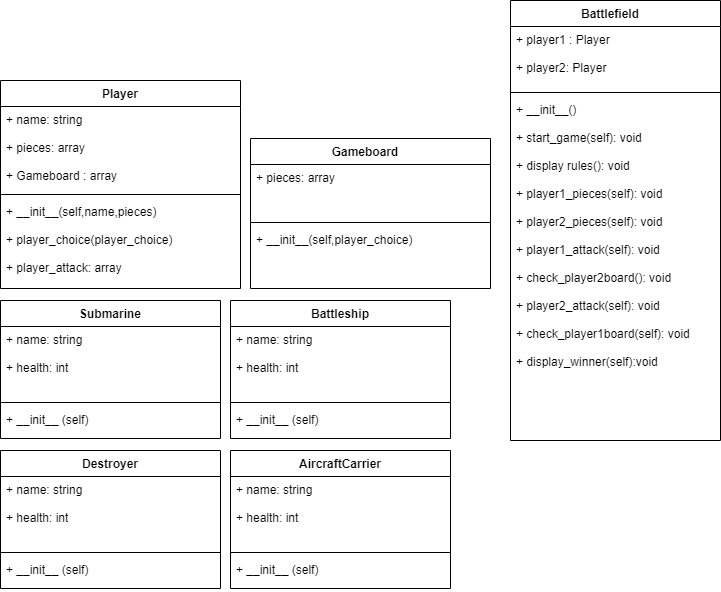

The diagram above was exported from draw.io. Its source (the exported page's mxGraphModel, read from the mxfile embedded in the PNG):
<mxGraphModel dx="811" dy="717" grid="1" gridSize="10" guides="1" tooltips="1" connect="1" arrows="1" fold="1" page="1" pageScale="1" pageWidth="850" pageHeight="1100" math="0" shadow="0">
  <root>
    <mxCell id="0" />
    <mxCell id="1" parent="0" />
    <mxCell id="3" value="Battlefield   &#10;&#10;" style="swimlane;fontStyle=1;align=center;verticalAlign=top;childLayout=stackLayout;horizontal=1;startSize=26;horizontalStack=0;resizeParent=1;resizeParentMax=0;resizeLast=0;collapsible=1;marginBottom=0;" vertex="1" parent="1">
      <mxGeometry x="540" y="80" width="210" height="440" as="geometry" />
    </mxCell>
    <mxCell id="4" value="+ player1 : Player&#10;&#10;+ player2: Player&#10;" style="text;strokeColor=none;fillColor=none;align=left;verticalAlign=top;spacingLeft=4;spacingRight=4;overflow=hidden;rotatable=0;points=[[0,0.5],[1,0.5]];portConstraint=eastwest;" vertex="1" parent="3">
      <mxGeometry y="26" width="210" height="62" as="geometry" />
    </mxCell>
    <mxCell id="5" value="" style="line;strokeWidth=1;fillColor=none;align=left;verticalAlign=middle;spacingTop=-1;spacingLeft=3;spacingRight=3;rotatable=0;labelPosition=right;points=[];portConstraint=eastwest;" vertex="1" parent="3">
      <mxGeometry y="88" width="210" height="8" as="geometry" />
    </mxCell>
    <mxCell id="6" value="+ __init__()&#10;&#10;+ start_game(self): void&#10;&#10;+ display rules(): void&#10;&#10;+ player1_pieces(self): void&#10;&#10;+ player2_pieces(self): void&#10;&#10;+ player1_attack(self): void&#10;&#10;+ check_player2board(): void&#10;&#10;+ player2_attack(self): void&#10;&#10;+ check_player1board(self): void&#10;&#10;+ display_winner(self):void&#10;" style="text;strokeColor=none;fillColor=none;align=left;verticalAlign=top;spacingLeft=4;spacingRight=4;overflow=hidden;rotatable=0;points=[[0,0.5],[1,0.5]];portConstraint=eastwest;" vertex="1" parent="3">
      <mxGeometry y="96" width="210" height="344" as="geometry" />
    </mxCell>
    <mxCell id="15" value="Player" style="swimlane;fontStyle=1;align=center;verticalAlign=top;childLayout=stackLayout;horizontal=1;startSize=26;horizontalStack=0;resizeParent=1;resizeParentMax=0;resizeLast=0;collapsible=1;marginBottom=0;" vertex="1" parent="1">
      <mxGeometry x="30" y="160" width="240" height="208" as="geometry" />
    </mxCell>
    <mxCell id="16" value="+ name: string&#10;&#10;+ pieces: array&#10;&#10;+ Gameboard : array     " style="text;strokeColor=none;fillColor=none;align=left;verticalAlign=top;spacingLeft=4;spacingRight=4;overflow=hidden;rotatable=0;points=[[0,0.5],[1,0.5]];portConstraint=eastwest;" vertex="1" parent="15">
      <mxGeometry y="26" width="240" height="84" as="geometry" />
    </mxCell>
    <mxCell id="17" value="" style="line;strokeWidth=1;fillColor=none;align=left;verticalAlign=middle;spacingTop=-1;spacingLeft=3;spacingRight=3;rotatable=0;labelPosition=right;points=[];portConstraint=eastwest;" vertex="1" parent="15">
      <mxGeometry y="110" width="240" height="8" as="geometry" />
    </mxCell>
    <mxCell id="18" value="+ __init__(self,name,pieces)&#10;&#10;+ player_choice(player_choice)&#10;&#10;+ player_attack: array" style="text;strokeColor=none;fillColor=none;align=left;verticalAlign=top;spacingLeft=4;spacingRight=4;overflow=hidden;rotatable=0;points=[[0,0.5],[1,0.5]];portConstraint=eastwest;" vertex="1" parent="15">
      <mxGeometry y="118" width="240" height="90" as="geometry" />
    </mxCell>
    <mxCell id="19" value="Submarine" style="swimlane;fontStyle=1;align=center;verticalAlign=top;childLayout=stackLayout;horizontal=1;startSize=26;horizontalStack=0;resizeParent=1;resizeParentMax=0;resizeLast=0;collapsible=1;marginBottom=0;" vertex="1" parent="1">
      <mxGeometry x="30" y="380" width="220" height="138" as="geometry" />
    </mxCell>
    <mxCell id="20" value="+ name: string&#10;&#10;+ health: int&#10;" style="text;strokeColor=none;fillColor=none;align=left;verticalAlign=top;spacingLeft=4;spacingRight=4;overflow=hidden;rotatable=0;points=[[0,0.5],[1,0.5]];portConstraint=eastwest;" vertex="1" parent="19">
      <mxGeometry y="26" width="220" height="72" as="geometry" />
    </mxCell>
    <mxCell id="21" value="" style="line;strokeWidth=1;fillColor=none;align=left;verticalAlign=middle;spacingTop=-1;spacingLeft=3;spacingRight=3;rotatable=0;labelPosition=right;points=[];portConstraint=eastwest;" vertex="1" parent="19">
      <mxGeometry y="98" width="220" height="8" as="geometry" />
    </mxCell>
    <mxCell id="22" value="+ __init__ (self)" style="text;strokeColor=none;fillColor=none;align=left;verticalAlign=top;spacingLeft=4;spacingRight=4;overflow=hidden;rotatable=0;points=[[0,0.5],[1,0.5]];portConstraint=eastwest;" vertex="1" parent="19">
      <mxGeometry y="106" width="220" height="32" as="geometry" />
    </mxCell>
    <mxCell id="23" value="Destroyer" style="swimlane;fontStyle=1;align=center;verticalAlign=top;childLayout=stackLayout;horizontal=1;startSize=26;horizontalStack=0;resizeParent=1;resizeParentMax=0;resizeLast=0;collapsible=1;marginBottom=0;" vertex="1" parent="1">
      <mxGeometry x="30" y="530" width="220" height="138" as="geometry" />
    </mxCell>
    <mxCell id="24" value="+ name: string&#10;&#10;+ health: int" style="text;strokeColor=none;fillColor=none;align=left;verticalAlign=top;spacingLeft=4;spacingRight=4;overflow=hidden;rotatable=0;points=[[0,0.5],[1,0.5]];portConstraint=eastwest;" vertex="1" parent="23">
      <mxGeometry y="26" width="220" height="72" as="geometry" />
    </mxCell>
    <mxCell id="25" value="" style="line;strokeWidth=1;fillColor=none;align=left;verticalAlign=middle;spacingTop=-1;spacingLeft=3;spacingRight=3;rotatable=0;labelPosition=right;points=[];portConstraint=eastwest;" vertex="1" parent="23">
      <mxGeometry y="98" width="220" height="8" as="geometry" />
    </mxCell>
    <mxCell id="26" value="+ __init__ (self)" style="text;strokeColor=none;fillColor=none;align=left;verticalAlign=top;spacingLeft=4;spacingRight=4;overflow=hidden;rotatable=0;points=[[0,0.5],[1,0.5]];portConstraint=eastwest;" vertex="1" parent="23">
      <mxGeometry y="106" width="220" height="32" as="geometry" />
    </mxCell>
    <mxCell id="27" value="Battleship&#10;" style="swimlane;fontStyle=1;align=center;verticalAlign=top;childLayout=stackLayout;horizontal=1;startSize=26;horizontalStack=0;resizeParent=1;resizeParentMax=0;resizeLast=0;collapsible=1;marginBottom=0;" vertex="1" parent="1">
      <mxGeometry x="260" y="380" width="220" height="138" as="geometry" />
    </mxCell>
    <mxCell id="28" value="+ name: string&#10;&#10;+ health: int" style="text;strokeColor=none;fillColor=none;align=left;verticalAlign=top;spacingLeft=4;spacingRight=4;overflow=hidden;rotatable=0;points=[[0,0.5],[1,0.5]];portConstraint=eastwest;" vertex="1" parent="27">
      <mxGeometry y="26" width="220" height="72" as="geometry" />
    </mxCell>
    <mxCell id="29" value="" style="line;strokeWidth=1;fillColor=none;align=left;verticalAlign=middle;spacingTop=-1;spacingLeft=3;spacingRight=3;rotatable=0;labelPosition=right;points=[];portConstraint=eastwest;" vertex="1" parent="27">
      <mxGeometry y="98" width="220" height="8" as="geometry" />
    </mxCell>
    <mxCell id="30" value="+ __init__ (self)" style="text;strokeColor=none;fillColor=none;align=left;verticalAlign=top;spacingLeft=4;spacingRight=4;overflow=hidden;rotatable=0;points=[[0,0.5],[1,0.5]];portConstraint=eastwest;" vertex="1" parent="27">
      <mxGeometry y="106" width="220" height="32" as="geometry" />
    </mxCell>
    <mxCell id="31" value="AircraftCarrier&#10;&#10;" style="swimlane;fontStyle=1;align=center;verticalAlign=top;childLayout=stackLayout;horizontal=1;startSize=26;horizontalStack=0;resizeParent=1;resizeParentMax=0;resizeLast=0;collapsible=1;marginBottom=0;" vertex="1" parent="1">
      <mxGeometry x="260" y="530" width="220" height="138" as="geometry" />
    </mxCell>
    <mxCell id="32" value="+ name: string&#10;&#10;+ health: int" style="text;strokeColor=none;fillColor=none;align=left;verticalAlign=top;spacingLeft=4;spacingRight=4;overflow=hidden;rotatable=0;points=[[0,0.5],[1,0.5]];portConstraint=eastwest;" vertex="1" parent="31">
      <mxGeometry y="26" width="220" height="72" as="geometry" />
    </mxCell>
    <mxCell id="33" value="" style="line;strokeWidth=1;fillColor=none;align=left;verticalAlign=middle;spacingTop=-1;spacingLeft=3;spacingRight=3;rotatable=0;labelPosition=right;points=[];portConstraint=eastwest;" vertex="1" parent="31">
      <mxGeometry y="98" width="220" height="8" as="geometry" />
    </mxCell>
    <mxCell id="34" value="+ __init__ (self)" style="text;strokeColor=none;fillColor=none;align=left;verticalAlign=top;spacingLeft=4;spacingRight=4;overflow=hidden;rotatable=0;points=[[0,0.5],[1,0.5]];portConstraint=eastwest;" vertex="1" parent="31">
      <mxGeometry y="106" width="220" height="32" as="geometry" />
    </mxCell>
    <mxCell id="35" value="Gameboard   " style="swimlane;fontStyle=1;align=center;verticalAlign=top;childLayout=stackLayout;horizontal=1;startSize=26;horizontalStack=0;resizeParent=1;resizeParentMax=0;resizeLast=0;collapsible=1;marginBottom=0;" vertex="1" parent="1">
      <mxGeometry x="280" y="218" width="240" height="150" as="geometry" />
    </mxCell>
    <mxCell id="36" value="+ pieces: array&#10;     " style="text;strokeColor=none;fillColor=none;align=left;verticalAlign=top;spacingLeft=4;spacingRight=4;overflow=hidden;rotatable=0;points=[[0,0.5],[1,0.5]];portConstraint=eastwest;" vertex="1" parent="35">
      <mxGeometry y="26" width="240" height="54" as="geometry" />
    </mxCell>
    <mxCell id="37" value="" style="line;strokeWidth=1;fillColor=none;align=left;verticalAlign=middle;spacingTop=-1;spacingLeft=3;spacingRight=3;rotatable=0;labelPosition=right;points=[];portConstraint=eastwest;" vertex="1" parent="35">
      <mxGeometry y="80" width="240" height="8" as="geometry" />
    </mxCell>
    <mxCell id="38" value="+ __init__(self,player_choice)&#10;" style="text;strokeColor=none;fillColor=none;align=left;verticalAlign=top;spacingLeft=4;spacingRight=4;overflow=hidden;rotatable=0;points=[[0,0.5],[1,0.5]];portConstraint=eastwest;" vertex="1" parent="35">
      <mxGeometry y="88" width="240" height="62" as="geometry" />
    </mxCell>
  </root>
</mxGraphModel>